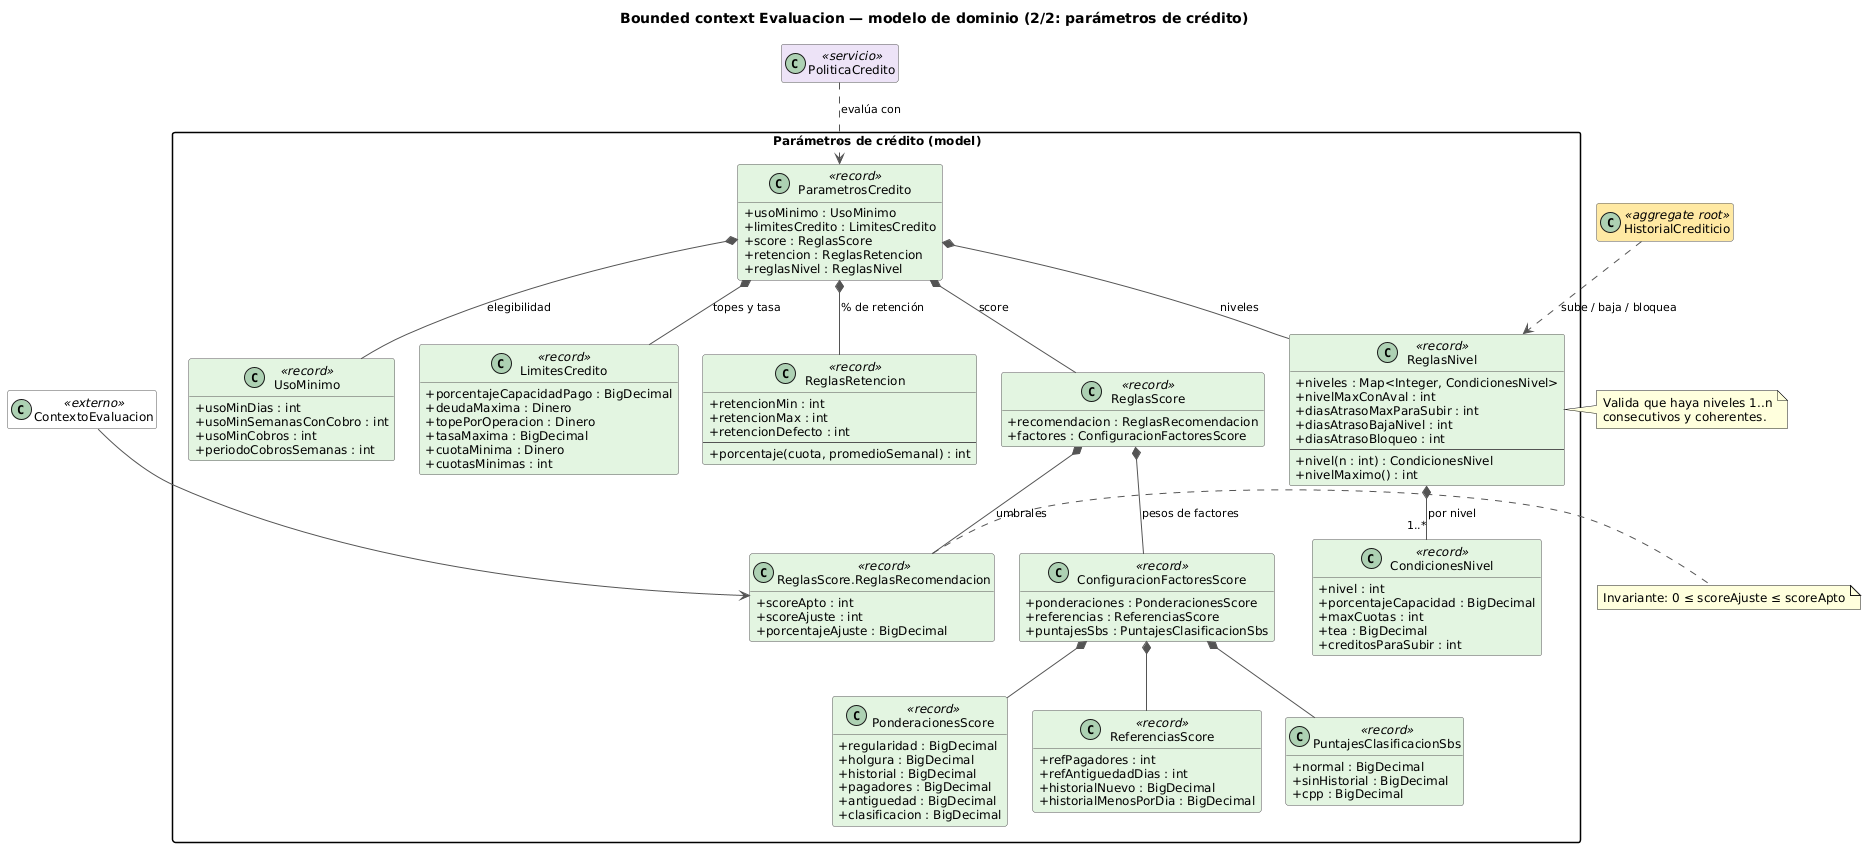

The diagram above was rendered by PlantUML. Its source (embedded in the PNG):
@startuml evaluacion-domain-parametros
title Bounded context Evaluacion — modelo de dominio (2/2: parámetros de crédito)

skinparam backgroundColor white
skinparam shadowing false
skinparam defaultFontName "Segoe UI"
skinparam defaultFontSize 12
skinparam ArrowColor #555555
skinparam ArrowFontSize 11
skinparam classAttributeIconSize 0
skinparam packageStyle rectangle
skinparam nodesep 25
skinparam ranksep 40
hide empty members

skinparam class {
  BorderColor #555555
  BackgroundColor #E3F4E1
  BackgroundColor<<aggregate root>> #FFE8A3
  BackgroundColor<<servicio>> #ECE3F7
  BackgroundColor<<externo>> #FFFFFF
}

class PoliticaCredito <<servicio>>
class HistorialCrediticio <<aggregate root>>
class ContextoEvaluacion <<externo>>

package "Parámetros de crédito (model)" {
  class ParametrosCredito <<record>> {
    + usoMinimo : UsoMinimo
    + limitesCredito : LimitesCredito
    + score : ReglasScore
    + retencion : ReglasRetencion
    + reglasNivel : ReglasNivel
  }
  class UsoMinimo <<record>> {
    + usoMinDias : int
    + usoMinSemanasConCobro : int
    + usoMinCobros : int
    + periodoCobrosSemanas : int
  }
  class LimitesCredito <<record>> {
    + porcentajeCapacidadPago : BigDecimal
    + deudaMaxima : Dinero
    + topePorOperacion : Dinero
    + tasaMaxima : BigDecimal
    + cuotaMinima : Dinero
    + cuotasMinimas : int
  }
  class ReglasRetencion <<record>> {
    + retencionMin : int
    + retencionMax : int
    + retencionDefecto : int
    --
    + porcentaje(cuota, promedioSemanal) : int
  }
  class ReglasNivel <<record>> {
    + niveles : Map<Integer, CondicionesNivel>
    + nivelMaxConAval : int
    + diasAtrasoMaxParaSubir : int
    + diasAtrasoBajaNivel : int
    + diasAtrasoBloqueo : int
    --
    + nivel(n : int) : CondicionesNivel
    + nivelMaximo() : int
  }
  class CondicionesNivel <<record>> {
    + nivel : int
    + porcentajeCapacidad : BigDecimal
    + maxCuotas : int
    + tea : BigDecimal
    + creditosParaSubir : int
  }
  class ReglasScore <<record>> {
    + recomendacion : ReglasRecomendacion
    + factores : ConfiguracionFactoresScore
  }
  class "ReglasScore.ReglasRecomendacion" as ReglasRecomendacion <<record>> {
    + scoreApto : int
    + scoreAjuste : int
    + porcentajeAjuste : BigDecimal
  }
  class ConfiguracionFactoresScore <<record>> {
    + ponderaciones : PonderacionesScore
    + referencias : ReferenciasScore
    + puntajesSbs : PuntajesClasificacionSbs
  }
  class "PonderacionesScore" as PonderacionesScore <<record>> {
    + regularidad : BigDecimal
    + holgura : BigDecimal
    + historial : BigDecimal
    + pagadores : BigDecimal
    + antiguedad : BigDecimal
    + clasificacion : BigDecimal
  }
  class "ReferenciasScore" as ReferenciasScore <<record>> {
    + refPagadores : int
    + refAntiguedadDias : int
    + historialNuevo : BigDecimal
    + historialMenosPorDia : BigDecimal
  }
  class "PuntajesClasificacionSbs" as PuntajesClasificacionSbs <<record>> {
    + normal : BigDecimal
    + sinHistorial : BigDecimal
    + cpp : BigDecimal
  }
}

note right of ReglasNivel
  Valida que haya niveles 1..n
  consecutivos y coherentes.
end note
note right of ReglasRecomendacion
  Invariante: 0 ≤ scoreAjuste ≤ scoreApto
end note

PoliticaCredito ..> ParametrosCredito : evalúa con

ParametrosCredito *-- UsoMinimo : elegibilidad
ParametrosCredito *-- LimitesCredito : topes y tasa
ParametrosCredito *-- ReglasRetencion : % de retención
ParametrosCredito *-- ReglasNivel : niveles
ParametrosCredito *-- ReglasScore : score

ReglasNivel *-- "1..*" CondicionesNivel : por nivel
HistorialCrediticio ..> ReglasNivel : sube / baja / bloquea

ReglasScore *-- ReglasRecomendacion : umbrales
ReglasScore *-- ConfiguracionFactoresScore : pesos de factores
ContextoEvaluacion --> ReglasRecomendacion

ConfiguracionFactoresScore *-- PonderacionesScore
ConfiguracionFactoresScore *-- ReferenciasScore
ConfiguracionFactoresScore *-- PuntajesClasificacionSbs

@enduml